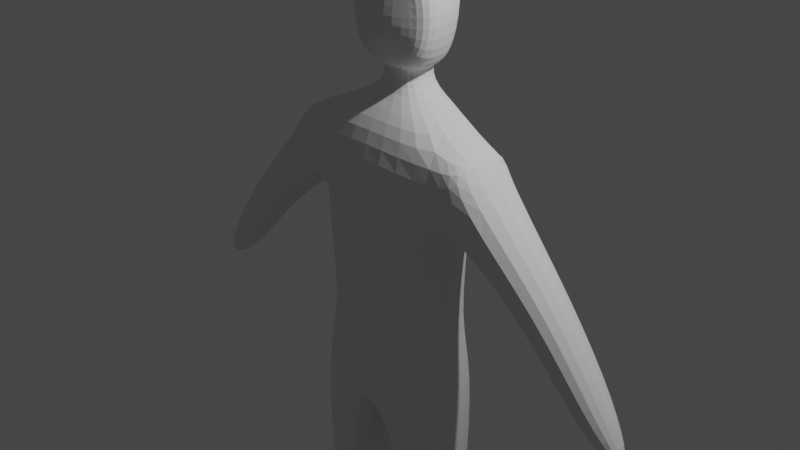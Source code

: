 # Source: mann_gruenes_hemd.blend  (saved by Blender 3.1.7; exported with 4.5.12 LTS)
import bpy
from mathutils import Matrix  # noqa: F401  (used for matrix-valued properties, if any)

bpy.ops.wm.read_factory_settings(use_empty=True)
scene = bpy.context.scene
scene.name = 'Scene'

# ---- collections
col_collection = bpy.data.collections.new('Collection'); scene.collection.children.link(col_collection)

# ---- world
world_world = bpy.data.worlds.new('World'); scene.world = world_world
world_world.use_nodes = True; world_world.node_tree.nodes.clear()
_N = world_world.node_tree.nodes; _L = world_world.node_tree.links
n0 = _N.new('ShaderNodeOutputWorld'); n0.name = 'World Output'; n0.location = (300, 300)
n1 = _N.new('ShaderNodeBackground'); n1.name = 'Background'; n1.location = (10, 300)
n1.inputs[0].default_value = (0.05088, 0.05088, 0.05088, 1.0)
_L.new(n1.outputs[0], n0.inputs[0])
n0.is_active_output = True
world_world.color = (0.05088, 0.05088, 0.05088)
world_world.use_sun_shadow = False
world_world.sun_shadow_jitter_overblur = 0.0

# ---- cameras
cam_camera = bpy.data.cameras.new('Camera')
cam_camera.clip_end = 100.0
cam_camera.ortho_scale = 7.314

# ---- lights
light_light = bpy.data.lights.new('Light', 'POINT')
light_light.transmission_factor = 0.0
light_light.energy = 1000.0
light_light.shadow_soft_size = 0.1
light_light.shadow_maximum_resolution = 0.006
light_light.use_absolute_resolution = True

# ---- meshes
me_cube_001 = bpy.data.meshes.new('Cube.001')
me_cube_001.from_pydata([(0.0, -0.432, 1.154), (0.0, 0.4441, 1.238), (0.954, -0.4117, 1.089), (0.954, 0.4117, 1.089), (0.0, -0.6669, 0.08885), (0.7548, 0.5263, 0.08885), (0.0, 0.6669, 0.08885), (0.7548, -0.5263, 0.08885), (0.0, -0.6669, -1.754), (0.0, 0.6669, -1.754), (0.8813, -0.5263, -1.605), (0.8813, 0.5263, -1.605), (0.289, -0.4993, -2.988), (0.289, 0.4414, -2.988), (0.9164, -0.4001, -2.959), (0.9164, 0.3423, -2.959), (0.4311, -0.3261, -4.558), (0.4555, 0.2683, -4.558), (0.8523, -0.2635, -4.555), (0.8523, 0.2057, -4.555), (0.0, -0.6206, 0.5546), (0.0, 0.6206, 0.5546), (0.8295, 0.3831, 0.3184), (0.8295, -0.3831, 0.3184), (1.085, 0.4117, 1.032), (1.085, -0.4117, 1.032), (1.301, 0.4117, 0.8139), (1.301, -0.4117, 0.8139), (2.454, 0.229, -1.218), (2.454, -0.229, -1.218), (2.714, 0.246, -0.8939), (2.714, -0.246, -0.8939), (2.908, 0.07306, -1.524), (2.908, -0.07306, -1.524), (2.991, 0.0785, -1.421), (2.991, -0.0785, -1.421), (2.139, 0.2897, -0.08749), (1.827, 0.2696, -0.4614), (2.139, -0.2897, -0.08749), (1.827, -0.2696, -0.4614), (0.9619, -0.7938, -4.834), (0.5123, -0.8565, -4.837), (0.9605, -0.7938, -4.555), (0.511, -0.8565, -4.557), (0.4324, -0.3261, -4.837), (0.4568, 0.2683, -4.837), (0.8535, -0.2635, -4.835), (0.8535, 0.2057, -4.835), (0.4568, -0.3261, -4.837), (0.4568, 0.2683, -4.837), (0.8535, -0.2635, -4.835), (0.8535, 0.2057, -4.835), (0.0, -0.09836, 1.397), (0.0, 0.368, 1.397), (0.224, 0.3255, 1.389), (0.224, -0.061, 1.389), (0.0, 0.523, 1.663), (0.321, 0.4335, 1.645), (0.7247, -0.4062, -1.042), (0.7247, 0.4062, -1.042), (0.0, -0.5147, -1.1), (0.0, 0.5147, -1.1), (0.0, -0.4234, 2.082), (0.0, 0.6067, 2.075), (0.4128, 0.5291, 2.058), (0.587, -0.1062, 2.058), (0.0, -0.1968, 2.666), (0.0, 0.6067, 2.666), (0.4093, 0.518, 2.649), (0.0, -0.006326, 2.801), (0.0, -0.1968, 1.663), (0.4213, -0.118, 1.645), (0.5723, -0.1188, 2.649), (0.0, -0.2491, 1.838), (0.3583, -0.2025, 1.827), (0.4109, -0.1907, 2.071), (0.3576, -0.2025, 2.46), (0.0, -0.2491, 2.47), (0.0, 0.4137, 2.801), (0.1631, 0.3669, 2.792), (0.1631, 0.03488, 2.792), (0.0, -0.07881, 1.653), (0.2096, 0.3106, 1.646), (0.2096, -0.04577, 1.646), (0.0, 0.3481, 1.653), (0.556, -1.153, -4.837), (1.018, -1.09, -4.834), (1.016, -1.09, -4.555), (0.5546, -1.153, -4.557), (0.4773, -0.6241, -4.837), (0.476, -0.6241, -4.558), (0.9131, -0.5615, -4.555), (0.9144, -0.5615, -4.835), (0.4773, -0.6241, -4.837), (0.476, -0.6241, -4.558), (0.9131, -0.5615, -4.555), (0.9144, -0.5615, -4.835)], [], [(21, 1, 3, 22), (2, 23, 27, 25), (23, 2, 0, 20), (2, 3, 54, 55), (59, 58, 10, 11), (11, 10, 14, 15), (58, 60, 8, 10), (61, 59, 11, 9), (14, 12, 16, 18), (8, 9, 13, 12), (10, 8, 12, 14), (9, 11, 15, 13), (41, 40, 86, 85), (13, 15, 19, 17), (15, 14, 18, 19), (12, 13, 17, 16), (7, 23, 20, 4), (5, 22, 23, 7), (6, 21, 22, 5), (26, 24, 25, 27), (3, 2, 25, 24), (22, 3, 24, 26), (37, 36, 30, 28), (31, 29, 33, 35), (36, 38, 31, 30), (38, 39, 29, 31), (39, 37, 28, 29), (33, 32, 34, 35), (29, 28, 32, 33), (28, 30, 34, 32), (30, 31, 35, 34), (23, 22, 37, 39), (27, 23, 39, 38), (26, 27, 38, 36), (22, 26, 36, 37), (17, 19, 47, 45), (90, 89, 41, 43), (16, 17, 45, 44), (19, 18, 46, 47), (47, 46, 50, 51), (49, 51, 50, 48), (44, 45, 49, 48), (46, 44, 48, 50), (45, 47, 51, 49), (91, 90, 43, 42), (89, 92, 40, 41), (92, 91, 42, 40), (83, 82, 57, 71), (0, 2, 55, 52), (3, 1, 53, 54), (57, 56, 63, 64), (81, 83, 71, 70), (82, 84, 56, 57), (6, 5, 59, 61), (7, 4, 60, 58), (5, 7, 58, 59), (71, 57, 64, 65), (72, 68, 79, 80), (64, 63, 67, 68), (65, 64, 68, 72), (65, 72, 76, 75), (72, 66, 77, 76), (62, 75, 76, 77), (73, 74, 75, 62), (71, 65, 75, 74), (70, 71, 74, 73), (79, 78, 69, 80), (66, 72, 80, 69), (68, 67, 78, 79), (54, 53, 84, 82), (52, 55, 83, 81), (55, 54, 82, 83), (87, 88, 85, 86), (42, 43, 88, 87), (40, 42, 87, 86), (43, 41, 85, 88), (46, 18, 91, 92), (44, 46, 92, 89), (18, 16, 90, 91), (16, 44, 89, 90), (90, 89, 93, 94), (89, 92, 96, 93), (91, 90, 94, 95), (92, 91, 95, 96)])
_uv = me_cube_001.uv_layers.new(name='UVMap')
_uv.uv.foreach_set('vector', [0.4397, 0.25, 0.625, 0.25, 0.625, 0.5, 0.4397, 0.5, 0.625, 0.75, 0.4397, 0.75, 0.4397, 0.75, 0.625, 0.75, 0.4397, 0.75, 0.625, 0.75, 0.625, 1.0, 0.4397, 1.0, 0.625, 0.75, 0.625, 0.5, 0.625, 0.5, 0.625, 0.75, 0.375, 0.5285, 0.375, 0.7215, 0.375, 0.75, 0.375, 0.5, 0.375, 0.5, 0.375, 0.75, 0.375, 0.75, 0.375, 0.5, 0.375, 0.7215, 0.375, 0.9919, 0.375, 1.0, 0.375, 0.75, 0.375, 0.2581, 0.375, 0.5285, 0.375, 0.5, 0.375, 0.25, 0.375, 0.75, 0.375, 1.0, 0.375, 1.0, 0.375, 0.75, 0.0, 0.0, 0.0, 0.0, 0.0, 0.0, 0.0, 0.0, 0.375, 0.75, 0.375, 1.0, 0.375, 1.0, 0.375, 0.75, 0.375, 0.25, 0.375, 0.5, 0.375, 0.5, 0.375, 0.25, 0.375, 1.0, 0.375, 0.75, 0.375, 0.75, 0.375, 1.0, 0.375, 0.25, 0.375, 0.5, 0.375, 0.5, 0.375, 0.25, 0.375, 0.5, 0.375, 0.75, 0.375, 0.75, 0.375, 0.5, 0.0, 0.0, 0.0, 0.0, 0.0, 0.0, 0.0, 0.0, 0.375, 0.75, 0.4397, 0.75, 0.4397, 1.0, 0.375, 1.0, 0.375, 0.5, 0.4397, 0.5, 0.4397, 0.75, 0.375, 0.75, 0.375, 0.25, 0.4397, 0.25, 0.4397, 0.5, 0.375, 0.5, 0.4397, 0.5, 0.625, 0.5, 0.625, 0.75, 0.4397, 0.75, 0.625, 0.5, 0.625, 0.75, 0.625, 0.75, 0.625, 0.5, 0.4397, 0.5, 0.625, 0.5, 0.625, 0.5, 0.4397, 0.5, 0.4397, 0.5, 0.4397, 0.5, 0.4397, 0.5, 0.4397, 0.5, 0.4397, 0.75, 0.4397, 0.75, 0.4397, 0.75, 0.4397, 0.75, 0.4397, 0.5, 0.4397, 0.75, 0.4397, 0.75, 0.4397, 0.5, 0.4397, 0.75, 0.4397, 0.75, 0.4397, 0.75, 0.4397, 0.75, 0.4397, 0.75, 0.4397, 0.5, 0.4397, 0.5, 0.4397, 0.75, 0.4397, 0.75, 0.4397, 0.5, 0.4397, 0.5, 0.4397, 0.75, 0.4397, 0.75, 0.4397, 0.5, 0.4397, 0.5, 0.4397, 0.75, 0.4397, 0.5, 0.4397, 0.5, 0.4397, 0.5, 0.4397, 0.5, 0.4397, 0.5, 0.4397, 0.75, 0.4397, 0.75, 0.4397, 0.5, 0.4397, 0.75, 0.4397, 0.5, 0.4397, 0.5, 0.4397, 0.75, 0.4397, 0.75, 0.4397, 0.75, 0.4397, 0.75, 0.4397, 0.75, 0.4397, 0.5, 0.4397, 0.75, 0.4397, 0.75, 0.4397, 0.5, 0.4397, 0.5, 0.4397, 0.5, 0.4397, 0.5, 0.4397, 0.5, 0.375, 0.25, 0.375, 0.5, 0.375, 0.5, 0.375, 0.25, 0.0, 0.0, 0.0, 0.0, 0.0, 0.0, 0.0, 0.0, 0.0, 0.0, 0.0, 0.0, 0.0, 0.0, 0.0, 0.0, 0.375, 0.5, 0.375, 0.75, 0.375, 0.75, 0.375, 0.5, 0.375, 0.5, 0.375, 0.75, 0.375, 0.75, 0.375, 0.5, 0.125, 0.5, 0.375, 0.5, 0.375, 0.75, 0.125, 0.75, 0.0, 0.0, 0.0, 0.0, 0.0, 0.0, 0.0, 0.0, 0.375, 0.75, 0.375, 1.0, 0.375, 1.0, 0.375, 0.75, 0.375, 0.25, 0.375, 0.5, 0.375, 0.5, 0.375, 0.25, 0.375, 0.75, 0.375, 1.0, 0.375, 1.0, 0.375, 0.75, 0.375, 1.0, 0.375, 0.75, 0.375, 0.75, 0.375, 1.0, 0.375, 0.75, 0.375, 0.75, 0.375, 0.75, 0.375, 0.75, 0.625, 0.75, 0.625, 0.5, 0.625, 0.5, 0.625, 0.75, 0.625, 1.0, 0.625, 0.75, 0.625, 0.75, 0.625, 1.0, 0.625, 0.5, 0.625, 0.25, 0.625, 0.25, 0.625, 0.5, 0.625, 0.5, 0.625, 0.25, 0.625, 0.25, 0.625, 0.5, 0.625, 1.0, 0.625, 0.75, 0.625, 0.75, 0.625, 1.0, 0.625, 0.5, 0.625, 0.25, 0.625, 0.25, 0.625, 0.5, 0.375, 0.25, 0.375, 0.5, 0.375, 0.5285, 0.375, 0.2581, 0.375, 0.75, 0.375, 1.0, 0.375, 0.9919, 0.375, 0.7215, 0.375, 0.5, 0.375, 0.75, 0.375, 0.7215, 0.375, 0.5285, 0.625, 0.75, 0.625, 0.5, 0.625, 0.5, 0.625, 0.75, 0.625, 0.75, 0.625, 0.5, 0.625, 0.5, 0.625, 0.75, 0.625, 0.5, 0.625, 0.25, 0.625, 0.25, 0.625, 0.5, 0.625, 0.75, 0.625, 0.5, 0.625, 0.5, 0.625, 0.75, 0.625, 0.75, 0.625, 0.75, 0.625, 0.75, 0.625, 0.75, 0.625, 0.75, 0.875, 0.75, 0.875, 0.75, 0.625, 0.75, 0.625, 1.0, 0.625, 0.75, 0.625, 0.75, 0.625, 1.0, 0.625, 1.0, 0.625, 0.75, 0.625, 0.75, 0.625, 1.0, 0.625, 0.75, 0.625, 0.75, 0.625, 0.75, 0.625, 0.75, 0.625, 1.0, 0.625, 0.75, 0.625, 0.75, 0.625, 1.0, 0.625, 0.5, 0.875, 0.5, 0.875, 0.75, 0.625, 0.75, 0.875, 0.75, 0.625, 0.75, 0.625, 0.75, 0.875, 0.75, 0.625, 0.5, 0.625, 0.25, 0.625, 0.25, 0.625, 0.5, 0.625, 0.5, 0.625, 0.25, 0.625, 0.25, 0.625, 0.5, 0.625, 1.0, 0.625, 0.75, 0.625, 0.75, 0.625, 1.0, 0.625, 0.75, 0.625, 0.5, 0.625, 0.5, 0.625, 0.75, 0.375, 0.75, 0.375, 1.0, 0.375, 1.0, 0.375, 0.75, 0.375, 0.75, 0.375, 1.0, 0.375, 1.0, 0.375, 0.75, 0.375, 0.75, 0.375, 0.75, 0.375, 0.75, 0.375, 0.75, 0.0, 0.0, 0.0, 0.0, 0.0, 0.0, 0.0, 0.0, 0.375, 0.75, 0.375, 0.75, 0.375, 0.75, 0.375, 0.75, 0.375, 1.0, 0.375, 0.75, 0.375, 0.75, 0.375, 1.0, 0.375, 0.75, 0.375, 1.0, 0.375, 1.0, 0.375, 0.75, 0.0, 0.0, 0.0, 0.0, 0.0, 0.0, 0.0, 0.0, 0.0, 0.0, 0.0, 0.0, 0.0, 0.0, 0.0, 0.0, 0.375, 1.0, 0.375, 0.75, 0.375, 0.75, 0.375, 1.0, 0.375, 0.75, 0.375, 1.0, 0.375, 1.0, 0.375, 0.75, 0.375, 0.75, 0.375, 0.75, 0.375, 0.75, 0.375, 0.75])
me_cube_001.use_remesh_fix_poles = True
me_cube_001.use_remesh_preserve_attributes = False
me_cube_001.update()

# ---- objects
ob_light = bpy.data.objects.new('Light', light_light)
ob_camera = bpy.data.objects.new('Camera', cam_camera)
ob_cube = bpy.data.objects.new('Cube', me_cube_001)

# ---- transforms, parenting, visibility, modifiers, constraints
ob_light.location = (4.076, 1.005, 5.904)
ob_light.rotation_euler = (0.6503, 0.05522, 1.866)
ob_light.lock_rotations_4d = False
ob_light.empty_display_type = 'ARROWS'
ob_light.color = (0.0, 0.0, 0.0, 0.0)
ob_light.lineart.crease_threshold = 0.0
ob_camera.location = (7.359, -6.926, 4.958)
ob_camera.rotation_euler = (1.109, 0.0, 0.8149)
ob_camera.lock_rotations_4d = False
ob_camera.empty_display_type = 'ARROWS'
ob_camera.color = (0.0, 0.0, 0.0, 0.0)
ob_camera.display_type = 'WIRE'
ob_camera.lineart.crease_threshold = 0.0
ob_cube.location = (0.0, 0.0, 0.0)
_m = ob_cube.modifiers.new('Mirror', 'MIRROR')
_m.use_clip = True
_m = ob_cube.modifiers.new('Subdivision', 'SUBSURF')
_m.levels = 2

# ---- collection membership
col_collection.objects.link(ob_light)
col_collection.objects.link(ob_camera)
col_collection.objects.link(ob_cube)

# ---- scene / render settings (as saved in the file)
scene.camera = ob_camera
scene.frame_start = 1; scene.frame_end = 250; scene.frame_set(1)
scene.render.engine = 'BLENDER_EEVEE_NEXT'
scene.cycles.sampling_pattern = 'TABULATED_SOBOL'
scene.cycles.use_light_tree = False
scene.view_settings.view_transform = 'Filmic'
bpy.context.view_layer.update()
